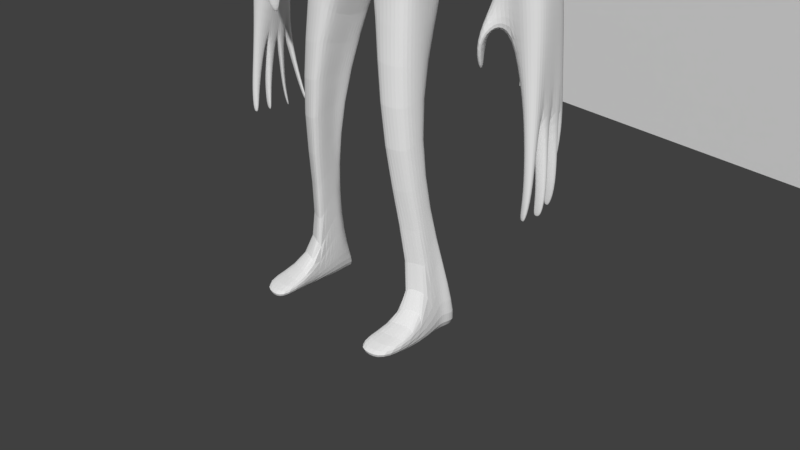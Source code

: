 # Source: vrmonster.blend  (saved by Blender 2.79.0; exported with 4.5.12 LTS)
import bpy
from mathutils import Matrix  # noqa: F401  (used for matrix-valued properties, if any)

bpy.ops.wm.read_factory_settings(use_empty=True)
scene = bpy.context.scene
scene.name = 'Scene'

# ---- collections
col_collection_1 = bpy.data.collections.new('Collection 1'); scene.collection.children.link(col_collection_1)

# ---- materials (node trees are filled in below, after node groups)
mat_vrterror = bpy.data.materials.new('vrterror')
mat_vrterror.alpha_threshold = 0.0
mat_vrterror.use_transparent_shadow = False
mat_vrterror.roughness = 0.5
mat_vrterror.specular_intensity = 0.0
mat_material = bpy.data.materials.new('Material')
mat_material.alpha_threshold = 0.0
mat_material.use_transparent_shadow = False
mat_material.roughness = 0.5
mat_material.specular_intensity = 0.0
mat_material.line_color = (0.0, 0.0, 0.0, 1.0)

# ---- material node trees

# ---- world
world_world = bpy.data.worlds.new('World'); scene.world = world_world
world_world.color = (0.05088, 0.05088, 0.05088)
world_world.use_sun_shadow = False
world_world.sun_shadow_jitter_overblur = 0.0
world_world.cycles.sampling_method = 'MANUAL'

# ---- cameras
cam_camera = bpy.data.cameras.new('Camera')
cam_camera.clip_end = 100.0
cam_camera.lens = 35.0
cam_camera.sensor_width = 32.0
cam_camera.sensor_height = 18.0
cam_camera.ortho_scale = 7.314
cam_camera.dof.focus_distance = 0.0
cam_camera.dof.aperture_fstop = 128.0

# ---- meshes
me_cube_001 = bpy.data.meshes.new('Cube.001')
me_cube_001.from_pydata([(-1.0, 0.07094, -1.0), (-1.0, 0.07094, -0.6617), (-1.0, 1.0, -1.0), (-1.0, 1.0, -0.6617), (1.0, 0.07094, -1.0), (1.0, 1.507, -0.6617), (1.0, 1.0, -1.0), (0.5612, 1.507, -0.6617), (-0.4694, 1.0, -1.0), (-0.4694, 1.0, -0.6617), (-0.4694, 0.07094, -1.0), (-0.4694, 0.07094, -0.6617), (0.1224, 1.0, -0.6617), (0.1224, 0.07094, -1.0), (0.1224, 1.0, -1.0), (0.1224, 0.07094, -0.6617), (0.5612, 1.0, -0.6617), (0.5612, 0.07094, -1.0), (0.5612, 1.0, -1.0), (0.5612, 0.07094, -0.6617), (-1.479, 1.0, -2.056), (-1.479, 0.07094, -2.056), (-0.948, 1.0, -2.056), (-0.948, 0.07094, -2.056), (-1.067, 1.0, -2.733), (-1.067, 0.07094, -2.733), (-0.5363, 1.0, -2.733), (-0.5363, 0.07094, -2.733), (-1.115, 1.0, -3.231), (-1.115, 0.07094, -3.231), (-0.5847, 1.0, -3.231), (-0.5847, 0.07094, -3.231), (0.4753, 1.0, -1.83), (-0.1165, 1.0, -1.83), (-0.1165, 0.07094, -1.83), (0.4753, 0.07094, -1.83), (0.1104, 1.0, -2.355), (-0.4815, 1.0, -2.355), (-0.4815, 0.07094, -2.355), (0.1104, 0.07094, -2.355), (0.0139, 1.0, -2.783), (-0.5779, 1.0, -2.783), (-0.5779, 0.07094, -2.783), (0.0139, 0.07094, -2.783), (0.9903, 1.0, -1.91), (0.5515, 1.0, -1.91), (0.5515, 0.07094, -1.91), (0.9903, 0.07094, -1.91), (0.9903, 1.0, -2.185), (0.5515, 1.0, -2.185), (0.5515, 0.07094, -2.185), (0.9903, 0.07094, -2.185), (0.7338, 1.0, -2.568), (0.295, 1.0, -2.568), (0.295, 0.07094, -2.568), (0.7338, 0.07094, -2.568), (1.0, 0.07094, -1.0), (1.0, 1.0, -1.0), (0.5612, 0.07094, -1.0), (0.5612, 1.0, -1.0), (0.5612, 1.0, -0.6617), (1.0, 1.0, -0.6617), (1.0, 1.0, -1.0), (1.0, 0.07094, -1.0), (1.0, 0.07094, -0.6617), (0.5612, 0.07094, -1.0), (0.5612, 1.0, -1.0), (0.5612, 0.07094, -0.6617), (1.0, 0.07094, -1.0), (1.0, 1.0, -1.0), (0.5612, 0.07094, -1.0), (0.5612, 1.0, -1.0), (1.0, 1.507, -1.0), (0.5612, 1.507, -1.0), (0.6447, 1.0, -1.767), (0.2059, 1.0, -1.767), (0.6447, 1.507, -1.767), (0.2059, 1.507, -1.767), (0.4329, 1.0, -2.139), (-0.00588, 1.0, -2.139), (0.4329, 1.507, -2.139), (-0.00588, 1.507, -2.139), (0.4329, 1.0, -2.653), (-0.00588, 1.0, -2.653), (0.4329, 1.507, -2.653), (-0.00588, 1.507, -2.653), (0.4329, 1.0, -3.132), (-0.00588, 1.0, -3.132), (0.4329, 1.507, -3.132), (-0.00588, 1.507, -3.132), (0.1224, 1.533, -1.0), (-0.4694, 1.533, -1.0), (-0.4694, 1.533, -0.6617), (0.1224, 1.533, -0.6617), (0.1224, 1.0, -1.785), (-0.4694, 1.0, -1.785), (0.1224, 1.533, -1.785), (-0.4694, 1.533, -1.785), (-0.2361, 1.0, -2.167), (-0.8279, 1.0, -2.167), (-0.2361, 1.533, -2.167), (-0.8279, 1.533, -2.167), (-0.03113, 1.0, -2.474), (-0.623, 1.0, -2.474), (-0.03113, 1.533, -2.474), (-0.623, 1.533, -2.474), (-0.03113, 1.0, -3.517), (-0.623, 1.0, -3.517), (-0.03113, 1.533, -3.517), (-0.623, 1.533, -3.517), (-0.1458, -0.6821, -0.6617), (-0.7376, -0.6821, -0.6617), (-0.7376, -0.6821, -1.0), (-0.1458, -0.6821, -1.0), (-0.425, -0.03233, -1.637), (0.004498, -0.03233, -1.637), (-0.6197, -0.5788, -1.637), (-0.1902, -0.5788, -1.637), (-0.425, 0.1637, -2.03), (0.004498, 0.1637, -2.03), (-0.6197, -0.3828, -2.03), (-0.1902, -0.3828, -2.03), (-0.7716, 0.1637, -2.422), (-0.3421, 0.1637, -2.422), (-0.9662, -0.3828, -2.422), (-0.5367, -0.3828, -2.422)], [], [(0, 1, 3, 2), (56, 58, 70, 68), (17, 4, 63, 65), (10, 11, 1, 0), (6, 4, 56, 57), (9, 3, 1, 11), (12, 9, 11, 15), (0, 2, 20, 21), (11, 10, 112, 111), (2, 3, 9, 8), (17, 19, 15, 13), (16, 12, 15, 19), (8, 14, 32, 33), (9, 12, 93, 92), (6, 18, 66, 62), (57, 56, 68, 69), (14, 18, 44, 45), (14, 12, 16, 18), (23, 21, 25, 27), (10, 0, 21, 23), (8, 10, 23, 22), (2, 8, 22, 20), (25, 24, 28, 29), (21, 20, 24, 25), (22, 23, 27, 26), (20, 22, 26, 24), (28, 30, 31, 29), (26, 27, 31, 30), (24, 26, 30, 28), (27, 25, 29, 31), (35, 34, 38, 39), (13, 10, 34, 35), (10, 8, 33, 34), (14, 13, 35, 32), (36, 39, 43, 40), (33, 32, 36, 37), (32, 35, 39, 36), (34, 33, 37, 38), (41, 40, 43, 42), (38, 37, 41, 42), (39, 38, 42, 43), (37, 36, 40, 41), (47, 46, 50, 51), (17, 13, 46, 47), (18, 17, 47, 44), (13, 14, 45, 46), (48, 51, 55, 52), (45, 44, 48, 49), (44, 47, 51, 48), (46, 45, 49, 50), (53, 52, 55, 54), (50, 49, 53, 54), (51, 50, 54, 55), (49, 48, 52, 53), (19, 17, 65, 67), (17, 18, 59, 58), (4, 17, 58, 56), (18, 6, 57, 59), (61, 62, 72, 5), (62, 61, 64, 63), (61, 60, 67, 64), (63, 64, 67, 65), (71, 69, 68, 70), (4, 6, 62, 63), (18, 16, 60, 66), (59, 57, 69, 71), (16, 19, 67, 60), (58, 59, 71, 70), (73, 7, 5, 72), (66, 60, 7, 73), (66, 73, 77, 75), (60, 61, 5, 7), (76, 74, 78, 80), (62, 66, 75, 74), (72, 62, 74, 76), (73, 72, 76, 77), (80, 78, 82, 84), (74, 75, 79, 78), (75, 77, 81, 79), (77, 76, 80, 81), (83, 85, 89, 87), (78, 79, 83, 82), (79, 81, 85, 83), (81, 80, 84, 85), (86, 87, 89, 88), (85, 84, 88, 89), (84, 82, 86, 88), (82, 83, 87, 86), (91, 92, 93, 90), (12, 14, 90, 93), (91, 90, 96, 97), (8, 9, 92, 91), (95, 97, 101, 99), (8, 91, 97, 95), (14, 8, 95, 94), (90, 14, 94, 96), (100, 98, 102, 104), (97, 96, 100, 101), (96, 94, 98, 100), (94, 95, 99, 98), (103, 105, 109, 107), (98, 99, 103, 102), (99, 101, 105, 103), (101, 100, 104, 105), (106, 107, 109, 108), (105, 104, 108, 109), (104, 102, 106, 108), (102, 103, 107, 106), (113, 110, 111, 112), (112, 10, 114, 116), (15, 11, 111, 110), (13, 15, 110, 113), (115, 117, 121, 119), (113, 112, 116, 117), (10, 13, 115, 114), (13, 113, 117, 115), (120, 118, 122, 124), (117, 116, 120, 121), (116, 114, 118, 120), (114, 115, 119, 118), (122, 123, 125, 124), (118, 119, 123, 122), (119, 121, 125, 123), (121, 120, 124, 125)])
me_cube_001.use_remesh_preserve_volume = False
me_cube_001.use_remesh_preserve_attributes = False
me_cube_001.use_mirror_vertex_groups = False
me_cube_001.update()
me_vrterror = bpy.data.meshes.new('vrterror')
me_vrterror.from_pydata([(-0.375, -0.5, 0.0), (0.375, -0.5, 0.0), (-0.375, 0.5, 0.0), (0.375, 0.5, 0.0)], [], [(0, 1, 3, 2)])
_uv = me_vrterror.uv_layers.new(name='UVMap')
_uv.uv.foreach_set('vector', [0.0, 0.0, 1.0, 0.0, 1.0, 1.0, 0.0, 1.0])
me_vrterror.materials.append(mat_vrterror)
me_vrterror.use_remesh_preserve_volume = False
me_vrterror.use_remesh_preserve_attributes = False
me_vrterror.use_mirror_vertex_groups = False
me_vrterror.update()
me_cube = bpy.data.meshes.new('Cube')
me_cube.from_pydata([(-0.8081, -0.1093, 3.612), (-0.7773, 0.6263, 3.613), (-1.232, -0.09432, 7.189), (-1.218, 0.3924, 7.423), (-0.7436, -0.1339, 4.986), (-0.6155, 0.5328, 4.998), (0.01502, 0.6597, 3.859), (0.01668, -0.1437, 3.729), (0.1426, 0.3974, 7.181), (0.04765, -0.2707, 7.194), (-0.9257, 0.302, 6.98), (0.1437, 0.2467, 7.919), (-0.316, 0.2071, 7.863), (0.1227, -0.2154, 7.844), (-0.3215, -0.1778, 7.807), (-1.036, 0.09622, 7.271), (0.1352, 0.2202, 8.17), (-0.2446, 0.2109, 8.205), (0.1275, -0.2755, 7.816), (-0.2368, -0.2313, 7.942), (0.1375, 0.5934, 8.931), (-0.2578, 0.5619, 8.903), (-0.3482, -0.2395, 8.104), (0.1364, 0.3326, 9.093), (-0.2402, 0.3656, 9.088), (0.1285, -0.2692, 9.143), (-0.2311, -0.2581, 9.115), (0.1301, -0.3974, 7.477), (-0.2242, -0.4342, 7.575), (0.0495, 0.3509, 6.457), (0.1276, -0.6636, 8.814), (-0.2311, -0.6456, 8.81), (-0.2309, -0.5078, 9.044), (0.1282, -0.5066, 9.05), (-0.3532, 0.2564, 8.325), (-0.364, -0.2643, 8.808), (-0.3734, 0.4802, 8.868), (-0.3357, -0.2505, 8.995), (-0.3378, 0.3823, 9.025), (-0.3227, -0.4703, 8.977), (-0.3285, -0.5303, 8.796), (-0.3085, -0.4301, 7.819), (-0.6044, -0.1815, 5.536), (-0.6207, 0.3995, 5.487), (0.05427, -0.3563, 6.481), (-0.3345, 0.6673, 3.689), (-0.3371, -0.1902, 3.707), (-0.3099, 0.3962, 7.135), (-0.3159, -0.2029, 7.111), (-0.09379, 0.2399, 7.919), (-0.1022, -0.2121, 7.862), (-0.08228, 0.2182, 8.182), (-0.08137, -0.2655, 7.848), (-0.08429, 0.5933, 8.924), (-0.08475, 0.3028, 9.098), (-0.0799, -0.2608, 9.149), (-0.08057, -0.3962, 7.438), (-0.298, 0.3372, 6.511), (-0.08204, -0.6697, 8.813), (-0.08071, -0.512, 9.066), (-0.3145, -0.4237, 6.456), (0.1712, 0.5605, 8.628), (-0.2827, 0.4986, 8.621), (0.1288, -0.6372, 8.343), (-0.2241, -0.62, 8.352), (-0.4313, -0.2761, 8.538), (-0.3864, 0.4224, 8.632), (-0.3422, -0.5432, 8.426), (-0.07905, -0.6349, 8.336), (-0.1082, 0.5704, 8.63), (0.1619, 0.6303, 8.763), (0.09366, -0.507, 8.587), (-0.06811, -0.661, 8.569), (-0.0992, 0.6251, 8.762), (-0.2828, 0.5789, 8.749), (-0.09402, -0.4838, 8.577), (-0.3677, -0.2751, 8.667), (-0.3884, 0.4817, 8.741), (-0.3165, -0.5506, 8.614), (-0.2775, 0.4217, 8.521), (-0.2288, -0.5473, 8.146), (-0.4787, -0.2763, 8.434), (-0.3825, 0.3688, 8.548), (-0.3443, -0.5188, 8.27), (0.1647, 0.4675, 8.516), (0.1285, -0.5565, 8.191), (-0.08021, -0.5599, 8.187), (-0.1032, 0.4865, 8.522), (-0.2711, 0.3593, 8.423), (-0.2587, -0.502, 7.878), (-0.426, -0.2648, 8.324), (-0.3785, 0.3266, 8.465), (-0.3338, -0.4838, 8.093), (0.1551, 0.3717, 8.408), (-0.0957, 0.3747, 8.412), (-0.2584, 0.2924, 8.322), (-0.2287, -0.5253, 7.56), (-0.388, -0.2572, 8.204), (-0.3713, 0.2912, 8.382), (-0.3189, -0.4774, 7.897), (0.1422, 0.27, 8.299), (0.1331, -0.5309, 7.388), (-0.08116, -0.5485, 7.375), (-0.0878, 0.2644, 8.3), (0.1233, -0.4145, 7.794), (0.1285, -0.4165, 8.07), (-0.09142, -0.4127, 7.798), (-0.08457, -0.405, 8.093), (-0.2115, -0.4518, 8.055), (-0.2201, -0.4288, 7.814), (0.1275, -0.5241, 7.533), (-0.08262, -0.5522, 7.531), (-0.2006, -0.4769, 7.543), (-1.479, 0.08618, 5.389), (-1.669, 0.01338, 5.535), (-1.382, 0.43, 5.348), (-1.634, 0.4543, 5.541), (-1.976, 0.1094, 3.828), (-2.29, 0.1165, 3.901), (-1.956, 0.5364, 3.851), (-2.251, 0.5535, 3.901), (-2.231, 0.1007, 2.569), (-2.418, 0.1212, 2.599), (-2.206, 0.5719, 2.607), (-2.386, 0.5883, 2.606), (-2.056, 0.1009, 3.2), (-2.074, 0.553, 3.183), (-2.34, 0.5709, 3.2), (-2.377, 0.1232, 3.205), (-2.009, 0.5482, 3.559), (-2.304, 0.5659, 3.586), (-2.344, 0.1189, 3.587), (-2.014, 0.06981, 3.545), (-1.166, -0.1474, 7.062), (-1.145, 0.4017, 7.235), (0.0481, 0.3952, 6.831), (0.0434, -0.3398, 6.852), (-0.335, 0.3892, 6.865), (-0.3392, -0.395, 6.822), (-1.557, -0.005326, 5.459), (-1.499, 0.4769, 5.446), (-2.159, 0.05181, 3.854), (-2.114, 0.5829, 3.855), (-2.32, 0.05864, 2.593), (-2.289, 0.6107, 2.618), (-2.242, 0.05885, 3.194), (-2.207, 0.5952, 3.193), (-2.162, 0.5916, 3.568), (-2.204, 0.05019, 3.567), (-0.8637, 0.05733, 3.613), (-1.418, 0.07334, 7.205), (-0.8293, -0.03186, 5.0), (0.03512, -0.01899, 3.582), (-0.3965, -0.07132, 7.829), (-0.2772, -0.08547, 8.091), (-0.2305, -0.06864, 9.128), (0.1284, -0.08791, 9.159), (-0.3728, -0.0809, 8.23), (-0.3796, -0.02567, 8.824), (-0.3369, -0.03462, 9.009), (-0.7386, -0.07186, 5.468), (-0.9703, 0.2137, 7.158), (-0.07972, -0.0859, 9.158), (-0.2898, -0.00764, 3.58), (-0.4202, -0.05842, 8.586), (-0.4018, -0.04403, 8.694), (-0.4384, -0.06712, 8.502), (-0.4402, -0.07389, 8.414), (-0.4218, -0.07838, 8.316), (-1.767, 0.1352, 5.557), (-1.424, 0.2155, 5.357), (-2.334, 0.2325, 3.918), (-1.879, 0.2442, 3.831), (-2.413, 0.2459, 2.509), (-2.213, 0.2318, 2.467), (-2.4, 0.2431, 3.201), (-1.971, 0.2428, 3.187), (-1.883, 0.2595, 3.54), (-2.376, 0.2365, 3.591), (-2.313, 0.2357, 2.336), (-0.86, 0.2732, 3.613), (-1.447, 0.2087, 7.259), (-0.7604, 0.2777, 4.971), (0.03582, 0.2036, 3.653), (-0.4149, 0.039, 7.84), (-0.2864, 0.02748, 8.137), (-0.2304, 0.08447, 9.137), (-0.3654, 0.0454, 8.282), (-0.3953, 0.2182, 8.848), (-0.3394, 0.1538, 9.025), (-0.7087, 0.1627, 5.481), (-0.9506, 0.2803, 7.052), (-0.2899, 0.2396, 3.476), (-0.4225, 0.1514, 8.61), (-0.4171, 0.2138, 8.72), (-0.4229, 0.115, 8.528), (-0.42, 0.08582, 8.445), (-0.409, 0.062, 8.359), (-1.784, 0.2647, 5.561), (-1.395, 0.2953, 5.339), (-2.332, 0.3713, 3.918), (-1.895, 0.3523, 3.853), (-2.402, 0.4021, 2.501), (-2.204, 0.3677, 2.469), (-2.022, 0.3606, 3.164), (-1.951, 0.3581, 3.553), (-2.294, 0.3913, 2.339), (0.1283, 0.04462, 9.163), (-0.07971, 0.03765, 9.161), (-2.392, 0.3874, 3.198), (-2.368, 0.3811, 3.591), (-0.8443, 0.4756, 3.613), (-1.407, 0.3132, 7.323), (-0.6495, 0.4504, 4.993), (0.03232, 0.5203, 3.74), (-0.3935, 0.1339, 7.849), (-0.2826, 0.1259, 8.167), (-0.2331, 0.2194, 9.14), (-0.3702, 0.1675, 8.311), (-0.4031, 0.375, 8.859), (-0.344, 0.2915, 9.034), (-0.6835, 0.323, 5.499), (-0.9252, 0.2735, 6.987), (-0.2939, 0.4927, 3.491), (-0.42, 0.3192, 8.629), (-0.4202, 0.3798, 8.736), (-0.4174, 0.2688, 8.547), (-0.4146, 0.2314, 8.466), (-0.4061, 0.1969, 8.383), (-1.749, 0.3741, 5.559), (-1.37, 0.3616, 5.325), (-2.313, 0.4872, 3.918), (-1.908, 0.4469, 3.855), (-2.409, 0.5301, 2.51), (-2.217, 0.4892, 2.509), (-2.039, 0.4623, 3.172), (-1.968, 0.4567, 3.555), (-2.328, 0.5256, 2.372), (0.1297, 0.1634, 9.156), (-0.08062, 0.1482, 9.158), (-2.385, 0.5072, 3.194), (-2.355, 0.5016, 3.59), (-1.831, 0.02538, 3.461), (-1.932, -0.01068, 3.24), (-1.884, 0.07943, 3.699), (-1.839, 0.1662, 3.693), (-1.815, 0.1442, 3.289), (-1.754, 0.1251, 3.464), (-1.75, -0.1221, 3.128), (-1.831, -0.1356, 3.093), (-1.751, 0.09944, 3.088), (-1.671, 0.09625, 3.119), (-1.742, -0.01968, 2.789), (-1.796, 0.01194, 2.789), (-1.755, 0.07245, 2.789), (-1.702, 0.04084, 2.789), (-2.373, 0.04831, 2.094), (-2.449, 0.0807, 2.098), (-2.317, 0.07966, 2.084), (-2.44, 0.1572, 2.085), (-2.306, 0.1571, 2.067), (-2.357, 0.1776, 2.059), (-2.414, 0.02374, 1.598), (-2.475, 0.03462, 1.594), (-2.366, 0.04953, 1.603), (-2.472, 0.09113, 1.588), (-2.363, 0.1008, 1.597), (-2.41, 0.1124, 1.589), (-2.389, 0.01464, 1.292), (-2.432, 0.01405, 1.307), (-2.355, 0.02807, 1.318), (-2.431, 0.05216, 1.303), (-2.354, 0.0616, 1.314), (-2.388, 0.05863, 1.288), (-2.361, 0.2507, 2.065), (-2.306, 0.2613, 2.059), (-2.444, 0.2765, 2.101), (-2.438, 0.3502, 2.097), (-2.299, 0.3253, 2.058), (-2.351, 0.3569, 2.06), (-2.421, 0.2446, 1.573), (-2.369, 0.2534, 1.558), (-2.491, 0.265, 1.591), (-2.486, 0.3146, 1.588), (-2.364, 0.2967, 1.556), (-2.414, 0.3203, 1.569), (-2.4, 0.2517, 1.278), (-2.356, 0.2514, 1.285), (-2.457, 0.2598, 1.309), (-2.455, 0.2896, 1.307), (-2.354, 0.2775, 1.283), (-2.397, 0.2858, 1.276), (-2.318, 0.4384, 2.071), (-2.272, 0.4353, 2.083), (-2.404, 0.4715, 2.091), (-2.415, 0.5343, 2.088), (-2.289, 0.4932, 2.091), (-2.35, 0.532, 2.078), (-2.361, 0.4854, 1.577), (-2.333, 0.4839, 1.588), (-2.419, 0.511, 1.567), (-2.426, 0.5532, 1.565), (-2.344, 0.5223, 1.587), (-2.379, 0.551, 1.576), (-2.304, 0.5207, 1.301), (-2.287, 0.5123, 1.331), (-2.347, 0.5315, 1.303), (-2.351, 0.5573, 1.302), (-2.293, 0.5359, 1.329), (-2.311, 0.5508, 1.299), (-2.159, 0.4558, 4.503), (-1.756, 0.5419, 4.359), (-2.187, 0.3541, 4.51), (-1.747, 0.4861, 4.364), (-1.759, 0.4178, 4.36), (-2.179, 0.2409, 4.504), (-2.007, 0.1984, 4.378), (-1.945, 0.5874, 4.375), (-2.075, 0.5348, 4.461), (-1.804, 0.5827, 4.35), (-1.855, 0.3133, 4.351), (-2.373, 0.6422, 2.168), (-2.115, 0.165, 4.462), (-2.303, 0.6585, 2.175), (-2.381, 0.6111, 2.155), (-2.261, 0.5846, 2.164), (-2.256, 0.6309, 2.173), (-2.274, 0.6796, 1.645), (-2.316, 0.5905, 2.147), (-2.216, 0.7101, 1.653), (-2.269, 0.6996, 1.649), (-2.19, 0.6621, 1.652), (-2.187, 0.6921, 1.653), (-2.223, 0.6647, 1.648), (-2.104, 0.6913, 1.382), (-2.101, 0.7123, 1.384), (-2.15, 0.7097, 1.396), (-2.153, 0.697, 1.394), (-2.087, 0.6851, 1.399), (-2.085, 0.7037, 1.4), (0.09358, -0.2287, 7.55), (-0.6136, -0.1241, 7.263), (0.1308, 0.3306, 7.55), (-0.6476, 0.2686, 7.379), (-0.1743, 0.3269, 7.504), (-0.1954, -0.2311, 7.501), (-0.7874, -0.04034, 7.334), (-0.8238, 0.08364, 7.39), (-0.7951, 0.1876, 7.414), (0.05709, 0.1915, 6.158), (-0.6177, 0.3033, 5.875), (-0.5363, -0.2164, 5.834), (0.05933, -0.1728, 6.168), (-0.2027, -0.2151, 6.032), (-0.2821, 0.215, 6.097), (-0.589, -0.03737, 5.86), (-0.6394, 0.08853, 5.832), (-0.6445, 0.2183, 5.864), (-0.7435, -0.204, 4.566), (-0.6296, 0.5911, 4.517), (0.00476, -0.1937, 4.269), (0.005021, 0.4889, 4.15), (-0.3132, -0.0772, 4.345), (-0.2335, 0.4489, 4.3), (-0.7682, 0.001464, 4.546), (-0.7055, 0.293, 4.513), (-0.6849, 0.4825, 4.513), (-0.5847, 0.6745, 3.621), (-0.6038, -0.1799, 3.619), (-0.7009, 0.3773, 7.329), (-0.6782, -0.2445, 7.11), (-0.5787, 0.4264, 5.043), (-0.6166, -0.04233, 4.983), (-0.2042, 0.2321, 7.89), (-0.2088, -0.2087, 7.83), (-0.1551, 0.2193, 8.182), (-0.152, -0.2608, 7.858), (-0.1595, 0.5997, 8.92), (-0.1551, 0.3316, 9.104), (-0.1472, -0.2591, 9.147), (-0.1552, -0.4176, 7.457), (-0.54, 0.2621, 6.899), (-0.1504, -0.6678, 8.814), (-0.1487, -0.5134, 9.066), (-0.4793, 0.3066, 5.513), (-0.429, -0.1381, 5.569), (-0.6051, -0.3768, 6.525), (-0.1452, -0.6319, 8.338), (-0.193, 0.5508, 8.624), (-0.07304, -0.5933, 8.568), (-0.186, 0.626, 8.757), (-0.1866, 0.4598, 8.516), (-0.1478, -0.5585, 8.182), (-0.1773, 0.371, 8.409), (-0.163, 0.274, 8.301), (-0.1536, -0.545, 7.398), (-0.1539, -0.4326, 8.082), (-0.1619, -0.4083, 7.802), (-0.1345, -0.5144, 7.52), (-0.7193, 0.3794, 7.257), (-0.6907, -0.286, 7.004), (-0.1468, -0.08116, 9.157), (-0.1467, 0.05096, 9.161), (-0.1483, 0.1705, 9.16), (-0.4093, -0.2207, 7.373), (-0.4008, 0.3069, 7.403), (-0.3673, -0.2329, 5.819), (-0.4719, 0.2326, 5.931), (-0.5716, -0.1849, 4.597), (-0.4619, 0.4872, 4.534), (-0.6046, -0.05433, 1.875), (-0.7083, -0.09867, 1.84), (-0.7562, -0.4478, 1.793), (-0.921, -0.3697, 1.793), (-0.8224, -0.08249, 1.82), (-0.5467, -0.02215, 1.889), (-0.5302, 0.01866, 1.907), (-0.9571, -0.1255, 1.815), (-0.6053, -0.4353, 1.785), (-0.6085, -0.2126, 1.848), (-0.9187, -0.2324, -0.7291), (-0.9186, -0.07635, 1.792), (-0.6137, -0.1084, 1.866), (-1.07, 0.4706, -0.7268), (-0.9087, 0.4725, -0.6964), (-1.017, 0.2428, 0.01119), (-1.091, 0.2654, 0.0595), (-1.036, 0.1525, -0.3957), (-1.118, 0.1824, -0.4395), (-1.136, 0.2825, 0.03708), (-0.8423, 0.2171, 0.0449), (-0.9016, 0.2671, 0.03501), (-1.072, 0.1554, 0.08724), (-0.8776, 0.01853, -0.4517), (-0.7854, 0.1292, 0.09669), (-0.9533, -0.9348, -0.7347), (-1.102, 0.2341, 0.06668), (-0.7779, 0.1737, 0.09763), (-1.342, -0.8312, -0.5252), (-0.9467, -0.9341, -0.5372), (-1.231, -0.2026, -0.7549), (-1.241, 0.4067, -0.7324), (-0.8254, 0.4227, -0.6209), (-0.8604, 0.4812, -0.6907), (-1.188, 0.1834, -0.7473), (-0.7893, -0.2362, -0.6467), (-0.8169, 0.1559, -0.6638), (-0.9094, 0.151, -0.7304), (-1.229, 0.264, -0.7418), (-0.8229, 0.3097, -0.6342), (-0.9094, 0.289, -0.7262), (-0.9101, 0.4028, -0.7279), (-0.6277, -0.869, -0.5327), (-0.7677, -0.8862, -0.7005), (-1.144, -0.8523, -0.7023)], [], [(180, 211, 414, 421), (345, 340, 13, 50), (400, 370, 2, 133), (134, 10, 115, 140), (409, 367, 1, 359), (384, 371, 5, 43), (366, 213, 5, 359), (408, 372, 4, 358), (153, 14, 19, 154), (399, 381, 10, 134), (346, 341, 14, 153), (405, 343, 12, 373), (373, 12, 17, 375), (50, 13, 18, 52), (377, 21, 24, 378), (19, 28, 41, 22), (52, 18, 27, 56), (31, 32, 39, 40), (390, 74, 21, 377), (401, 155, 26, 379), (379, 26, 32, 383), (72, 71, 30, 58), (58, 30, 33, 59), (24, 21, 36, 38), (357, 222, 10, 350), (75, 31, 40, 78), (158, 35, 37, 159), (165, 76, 35, 158), (37, 35, 40, 39), (97, 22, 41, 99), (217, 24, 38, 220), (154, 19, 22, 157), (32, 26, 37, 39), (95, 17, 34, 98), (407, 384, 43, 350), (213, 221, 43, 5), (372, 385, 42, 4), (406, 386, 15, 351), (352, 44, 60, 353), (382, 58, 59, 383), (389, 72, 58, 382), (25, 55, 59, 33), (156, 162, 55, 25), (70, 73, 53, 20), (376, 52, 56, 380), (20, 53, 54, 23), (374, 50, 52, 376), (11, 49, 51, 16), (342, 344, 49, 11), (135, 29, 57, 137), (361, 6, 45, 363), (136, 9, 48, 138), (404, 345, 50, 374), (152, 7, 46, 163), (84, 87, 69, 61), (392, 86, 68, 387), (74, 62, 66, 77), (76, 65, 67, 78), (166, 81, 65, 164), (80, 64, 67, 83), (86, 85, 63, 68), (391, 79, 62, 388), (35, 76, 78, 40), (21, 74, 77, 36), (61, 69, 73, 70), (387, 68, 72, 389), (164, 65, 76, 165), (64, 75, 78, 67), (68, 63, 71, 72), (388, 62, 74, 390), (393, 88, 79, 391), (85, 86, 107, 105), (89, 80, 83, 92), (167, 90, 81, 166), (93, 94, 87, 84), (62, 79, 82, 66), (65, 81, 83, 67), (100, 103, 94, 93), (395, 102, 111, 398), (168, 97, 90, 167), (96, 89, 92, 99), (80, 89, 109, 108), (394, 95, 88, 393), (79, 88, 91, 82), (81, 90, 92, 83), (375, 17, 95, 394), (56, 27, 101, 102), (28, 96, 99, 41), (157, 22, 97, 168), (380, 56, 102, 395), (16, 51, 103, 100), (88, 95, 98, 91), (90, 97, 99, 92), (106, 104, 105, 107), (397, 106, 107, 396), (398, 111, 106, 397), (111, 110, 104, 106), (89, 96, 112, 109), (392, 80, 108, 396), (102, 101, 110, 111), (316, 322, 118, 141), (212, 3, 116, 229), (133, 2, 114, 139), (161, 15, 113, 170), (176, 125, 121, 174), (314, 320, 117, 172), (317, 319, 119, 142), (310, 318, 120, 231), (146, 126, 123, 144), (240, 127, 124, 233), (145, 128, 122, 143), (148, 131, 128, 145), (241, 130, 127, 240), (147, 129, 126, 146), (125, 176, 246, 243), (177, 172, 245, 247), (142, 119, 129, 147), (231, 120, 130, 241), (141, 118, 131, 148), (117, 141, 148, 132), (120, 142, 147, 130), (130, 147, 146, 127), (132, 148, 145, 125), (125, 145, 143, 121), (127, 146, 144, 124), (318, 317, 142, 120), (15, 133, 139, 113), (320, 316, 141, 117), (44, 136, 138, 60), (8, 135, 137, 47), (369, 399, 134, 3), (3, 134, 140, 116), (386, 400, 133, 15), (122, 173, 259, 257), (118, 171, 178, 131), (201, 172, 177, 205), (205, 177, 176, 204), (131, 178, 175, 128), (128, 175, 173, 122), (173, 179, 261, 259), (322, 315, 171, 118), (313, 314, 172, 201), (204, 176, 174, 203), (191, 161, 170, 199), (2, 150, 169, 114), (187, 157, 168, 197), (197, 168, 167, 196), (196, 167, 166, 195), (193, 164, 165, 194), (195, 166, 164, 193), (183, 152, 163, 192), (207, 208, 162, 156), (4, 42, 160, 151), (185, 154, 157, 187), (26, 155, 159, 37), (194, 165, 158, 188), (188, 158, 159, 189), (351, 15, 161, 355), (402, 186, 155, 401), (347, 346, 153, 184), (184, 153, 154, 185), (358, 4, 151, 364), (46, 368, 412, 418), (211, 1, 411, 414), (215, 184, 185, 216), (348, 347, 184, 215), (403, 217, 186, 402), (219, 188, 189, 220), (225, 194, 188, 219), (216, 185, 187, 218), (238, 239, 208, 207), (214, 183, 192, 223), (226, 195, 193, 224), (224, 193, 194, 225), (227, 196, 195, 226), (228, 197, 196, 227), (218, 187, 197, 228), (222, 191, 199, 230), (235, 204, 203, 234), (311, 313, 201, 232), (236, 205, 204, 235), (232, 201, 205, 236), (179, 173, 276, 274), (171, 200, 210, 178), (178, 210, 209, 175), (175, 209, 202, 173), (173, 202, 277, 276), (315, 312, 200, 171), (150, 181, 198, 169), (151, 160, 190, 182), (155, 186, 189, 159), (355, 161, 191, 356), (364, 151, 182, 365), (119, 232, 236, 129), (129, 236, 235, 126), (319, 311, 232, 119), (126, 235, 234, 123), (10, 222, 230, 115), (34, 218, 228, 98), (98, 228, 227, 91), (91, 227, 226, 82), (66, 224, 225, 77), (82, 226, 224, 66), (6, 214, 223, 45), (23, 54, 239, 238), (17, 216, 218, 34), (77, 225, 219, 36), (36, 219, 220, 38), (378, 24, 217, 403), (343, 348, 215, 12), (12, 215, 216, 17), (367, 45, 416, 410), (233, 237, 297, 295), (200, 231, 241, 210), (210, 241, 240, 209), (209, 240, 233, 202), (234, 203, 293, 296), (312, 310, 231, 200), (181, 212, 229, 198), (182, 190, 221, 213), (186, 217, 220, 189), (356, 191, 222, 357), (365, 182, 213, 366), (245, 244, 242, 247), (176, 177, 247, 246), (172, 117, 244, 245), (132, 125, 243, 242), (117, 132, 242, 244), (247, 251, 250, 246), (246, 250, 249, 243), (242, 248, 251, 247), (249, 250, 254, 253), (255, 252, 253, 254), (251, 248, 252, 255), (248, 249, 253, 252), (250, 251, 255, 254), (243, 249, 248, 242), (256, 257, 263, 262), (257, 259, 265, 263), (143, 122, 257, 256), (179, 174, 260, 261), (174, 121, 258, 260), (121, 143, 256, 258), (264, 262, 268, 270), (266, 264, 270, 272), (261, 260, 266, 267), (260, 258, 264, 266), (258, 256, 262, 264), (259, 261, 267, 265), (270, 268, 273, 272), (268, 269, 271, 273), (265, 267, 273, 271), (263, 265, 271, 269), (262, 263, 269, 268), (267, 266, 272, 273), (277, 279, 285, 283), (274, 276, 282, 280), (174, 179, 274, 275), (203, 174, 275, 278), (202, 206, 279, 277), (206, 203, 278, 279), (285, 284, 290, 291), (281, 280, 286, 287), (276, 277, 283, 282), (275, 274, 280, 281), (279, 278, 284, 285), (278, 275, 281, 284), (287, 286, 291, 290), (286, 288, 289, 291), (284, 281, 287, 290), (280, 282, 288, 286), (283, 285, 291, 289), (282, 283, 289, 288), (296, 293, 299, 302), (297, 296, 302, 303), (237, 234, 296, 297), (206, 202, 294, 292), (203, 206, 292, 293), (202, 233, 295, 294), (300, 301, 307, 306), (301, 303, 309, 307), (292, 294, 300, 298), (295, 297, 303, 301), (294, 295, 301, 300), (293, 292, 298, 299), (305, 304, 309, 308), (304, 306, 307, 309), (299, 298, 304, 305), (303, 302, 308, 309), (302, 299, 305, 308), (298, 300, 306, 304), (139, 114, 322, 316), (170, 113, 320, 314), (140, 115, 319, 317), (229, 116, 318, 310), (116, 140, 317, 318), (124, 144, 323, 321), (113, 139, 316, 320), (199, 170, 314, 313), (169, 198, 312, 315), (115, 230, 311, 319), (230, 199, 313, 311), (114, 169, 315, 322), (234, 237, 328, 325), (123, 234, 325, 326), (326, 325, 331, 332), (328, 324, 327, 333), (198, 229, 310, 312), (237, 233, 324, 328), (144, 123, 326, 323), (233, 124, 321, 324), (329, 332, 339, 335), (331, 333, 334, 338), (321, 323, 329, 330), (325, 328, 333, 331), (323, 326, 332, 329), (324, 321, 330, 327), (334, 337, 336, 335), (338, 334, 335, 339), (327, 330, 336, 337), (333, 327, 337, 334), (332, 331, 338, 339), (330, 329, 335, 336), (3, 212, 348, 343), (212, 181, 347, 348), (181, 150, 346, 347), (370, 48, 345, 404), (8, 47, 344, 342), (369, 3, 343, 405), (150, 2, 341, 346), (48, 9, 340, 345), (190, 356, 357, 221), (160, 355, 356, 190), (42, 351, 355, 160), (29, 349, 354, 57), (385, 406, 351, 42), (381, 407, 350, 10), (221, 357, 350, 43), (180, 365, 366, 211), (149, 364, 365, 180), (0, 358, 364, 149), (7, 360, 362, 46), (368, 408, 358, 0), (211, 366, 359, 1), (371, 409, 359, 5), (46, 362, 408, 368), (57, 354, 407, 381), (47, 369, 405, 344), (2, 370, 404, 341), (192, 163, 419, 422), (54, 378, 403, 239), (239, 403, 402, 208), (223, 192, 422, 415), (368, 0, 413, 412), (208, 402, 401, 162), (60, 138, 400, 386), (47, 137, 399, 369), (86, 392, 396, 107), (112, 398, 397, 109), (109, 397, 396, 108), (28, 380, 395, 96), (51, 375, 394, 103), (103, 394, 393, 94), (96, 395, 398, 112), (94, 393, 391, 87), (69, 388, 390, 73), (64, 387, 389, 75), (87, 391, 388, 69), (80, 392, 387, 64), (341, 404, 374, 14), (14, 374, 376, 19), (19, 376, 380, 28), (75, 389, 382, 31), (31, 382, 383, 32), (353, 60, 386, 406), (55, 379, 383, 59), (162, 401, 379, 55), (73, 390, 377, 53), (53, 377, 378, 54), (49, 373, 375, 51), (344, 405, 373, 49), (137, 57, 381, 399), (363, 362, 360, 361), (363, 45, 367, 409), (138, 48, 370, 400), (45, 223, 415, 416), (363, 409, 408, 362), (409, 371, 372, 408), (385, 372, 371, 384), (406, 385, 384, 407), (406, 407, 354, 353), (354, 349, 352, 353), (418, 412, 427, 433), (417, 421, 436, 432), (411, 410, 425, 426), (421, 414, 429, 436), (416, 415, 430, 431), (410, 416, 431, 425), (414, 411, 426, 429), (419, 418, 433, 434), (149, 180, 421, 417), (0, 149, 417, 413), (1, 367, 410, 411), (163, 46, 418, 419), (433, 427, 439, 452), (432, 436, 448, 444), (426, 425, 424, 423), (436, 429, 441, 448), (431, 430, 442, 443), (425, 431, 443, 424), (429, 426, 423, 441), (434, 433, 445, 446), (413, 417, 432, 428), (415, 422, 437, 430), (412, 413, 428, 427), (422, 419, 434, 437), (447, 420, 440, 444), (450, 447, 444, 448), (451, 450, 448, 441), (424, 451, 441, 423), (443, 442, 451, 424), (442, 449, 450, 451), (449, 446, 447, 450), (446, 445, 420, 447), (428, 432, 444, 440), (430, 437, 449, 442), (420, 445, 453, 435), (437, 434, 446, 449), (452, 439, 435, 453), (439, 438, 454, 435), (440, 420, 435, 454), (427, 428, 438, 439), (445, 433, 452, 453), (428, 440, 454, 438)])
me_cube.materials.append(mat_material)
me_cube.use_remesh_preserve_volume = False
me_cube.use_remesh_preserve_attributes = False
me_cube.use_mirror_vertex_groups = False
me_cube.update()
me_cube_002 = bpy.data.meshes.new('Cube.002')
me_cube_002.from_pydata([(-1.0, 0.07094, -1.0), (-1.0, 0.07094, -0.6617), (-1.0, 1.0, -1.0), (-1.0, 1.0, -0.6617), (1.0, 0.07094, -1.0), (1.0, 1.507, -0.6617), (1.0, 1.0, -1.0), (0.5612, 1.507, -0.6617), (-0.4694, 1.0, -1.0), (-0.4694, 1.0, -0.6617), (-0.4694, 0.07094, -1.0), (-0.4694, 0.07094, -0.6617), (0.1224, 1.0, -0.6617), (0.1224, 0.07094, -1.0), (0.1224, 1.0, -1.0), (0.1224, 0.07094, -0.6617), (0.5612, 1.0, -0.6617), (0.5612, 0.07094, -1.0), (0.5612, 1.0, -1.0), (0.5612, 0.07094, -0.6617), (-1.479, 1.0, -2.056), (-1.479, 0.07094, -2.056), (-0.948, 1.0, -2.056), (-0.948, 0.07094, -2.056), (-1.067, 1.0, -2.733), (-1.067, 0.07094, -2.733), (-0.5363, 1.0, -2.733), (-0.5363, 0.07094, -2.733), (-1.115, 1.0, -3.231), (-1.115, 0.07094, -3.231), (-0.5847, 1.0, -3.231), (-0.5847, 0.07094, -3.231), (0.4753, 1.0, -1.83), (-0.1165, 1.0, -1.83), (-0.1165, 0.07094, -1.83), (0.4753, 0.07094, -1.83), (0.1104, 1.0, -2.355), (-0.4815, 1.0, -2.355), (-0.4815, 0.07094, -2.355), (0.1104, 0.07094, -2.355), (0.0139, 1.0, -2.783), (-0.5779, 1.0, -2.783), (-0.5779, 0.07094, -2.783), (0.0139, 0.07094, -2.783), (0.9903, 1.0, -1.91), (0.5515, 1.0, -1.91), (0.5515, 0.07094, -1.91), (0.9903, 0.07094, -1.91), (0.9903, 1.0, -2.185), (0.5515, 1.0, -2.185), (0.5515, 0.07094, -2.185), (0.9903, 0.07094, -2.185), (0.7338, 1.0, -2.568), (0.295, 1.0, -2.568), (0.295, 0.07094, -2.568), (0.7338, 0.07094, -2.568), (1.0, 0.07094, -1.0), (1.0, 1.0, -1.0), (0.5612, 0.07094, -1.0), (0.5612, 1.0, -1.0), (0.5612, 1.0, -0.6617), (1.0, 1.0, -0.6617), (1.0, 1.0, -1.0), (1.0, 0.07094, -1.0), (1.0, 0.07094, -0.6617), (0.5612, 0.07094, -1.0), (0.5612, 1.0, -1.0), (0.5612, 0.07094, -0.6617), (1.0, 0.07094, -1.0), (1.0, 1.0, -1.0), (0.5612, 0.07094, -1.0), (0.5612, 1.0, -1.0), (1.0, 1.507, -1.0), (0.5612, 1.507, -1.0), (0.6447, 1.0, -1.767), (0.2059, 1.0, -1.767), (0.6447, 1.507, -1.767), (0.2059, 1.507, -1.767), (0.4329, 1.0, -2.139), (-0.00588, 1.0, -2.139), (0.4329, 1.507, -2.139), (-0.00588, 1.507, -2.139), (0.4329, 1.0, -2.653), (-0.00588, 1.0, -2.653), (0.4329, 1.507, -2.653), (-0.00588, 1.507, -2.653), (0.4329, 1.0, -3.132), (-0.00588, 1.0, -3.132), (0.4329, 1.507, -3.132), (-0.00588, 1.507, -3.132), (0.1224, 1.533, -1.0), (-0.4694, 1.533, -1.0), (-0.4694, 1.533, -0.6617), (0.1224, 1.533, -0.6617), (0.1224, 1.0, -1.785), (-0.4694, 1.0, -1.785), (0.1224, 1.533, -1.785), (-0.4694, 1.533, -1.785), (-0.2361, 1.0, -2.167), (-0.8279, 1.0, -2.167), (-0.2361, 1.533, -2.167), (-0.8279, 1.533, -2.167), (-0.03113, 1.0, -2.474), (-0.623, 1.0, -2.474), (-0.03113, 1.533, -2.474), (-0.623, 1.533, -2.474), (-0.03113, 1.0, -3.517), (-0.623, 1.0, -3.517), (-0.03113, 1.533, -3.517), (-0.623, 1.533, -3.517), (-0.1458, -0.6821, -0.6617), (-0.7376, -0.6821, -0.6617), (-0.7376, -0.6821, -1.0), (-0.1458, -0.6821, -1.0), (-0.425, -0.03233, -1.637), (0.004498, -0.03233, -1.637), (-0.6197, -0.5788, -1.637), (-0.1902, -0.5788, -1.637), (-0.425, 0.1637, -2.03), (0.004498, 0.1637, -2.03), (-0.6197, -0.3828, -2.03), (-0.1902, -0.3828, -2.03), (-0.7716, 0.1637, -2.422), (-0.3421, 0.1637, -2.422), (-0.9662, -0.3828, -2.422), (-0.5367, -0.3828, -2.422)], [], [(0, 1, 3, 2), (56, 58, 70, 68), (17, 4, 63, 65), (10, 11, 1, 0), (6, 4, 56, 57), (9, 3, 1, 11), (12, 9, 11, 15), (0, 2, 20, 21), (11, 10, 112, 111), (2, 3, 9, 8), (17, 19, 15, 13), (16, 12, 15, 19), (8, 14, 32, 33), (9, 12, 93, 92), (6, 18, 66, 62), (57, 56, 68, 69), (14, 18, 44, 45), (14, 12, 16, 18), (23, 21, 25, 27), (10, 0, 21, 23), (8, 10, 23, 22), (2, 8, 22, 20), (25, 24, 28, 29), (21, 20, 24, 25), (22, 23, 27, 26), (20, 22, 26, 24), (28, 30, 31, 29), (26, 27, 31, 30), (24, 26, 30, 28), (27, 25, 29, 31), (35, 34, 38, 39), (13, 10, 34, 35), (10, 8, 33, 34), (14, 13, 35, 32), (36, 39, 43, 40), (33, 32, 36, 37), (32, 35, 39, 36), (34, 33, 37, 38), (41, 40, 43, 42), (38, 37, 41, 42), (39, 38, 42, 43), (37, 36, 40, 41), (47, 46, 50, 51), (17, 13, 46, 47), (18, 17, 47, 44), (13, 14, 45, 46), (48, 51, 55, 52), (45, 44, 48, 49), (44, 47, 51, 48), (46, 45, 49, 50), (53, 52, 55, 54), (50, 49, 53, 54), (51, 50, 54, 55), (49, 48, 52, 53), (19, 17, 65, 67), (17, 18, 59, 58), (4, 17, 58, 56), (18, 6, 57, 59), (61, 62, 72, 5), (62, 61, 64, 63), (61, 60, 67, 64), (63, 64, 67, 65), (71, 69, 68, 70), (4, 6, 62, 63), (18, 16, 60, 66), (59, 57, 69, 71), (16, 19, 67, 60), (58, 59, 71, 70), (73, 7, 5, 72), (66, 60, 7, 73), (66, 73, 77, 75), (60, 61, 5, 7), (76, 74, 78, 80), (62, 66, 75, 74), (72, 62, 74, 76), (73, 72, 76, 77), (80, 78, 82, 84), (74, 75, 79, 78), (75, 77, 81, 79), (77, 76, 80, 81), (83, 85, 89, 87), (78, 79, 83, 82), (79, 81, 85, 83), (81, 80, 84, 85), (86, 87, 89, 88), (85, 84, 88, 89), (84, 82, 86, 88), (82, 83, 87, 86), (91, 92, 93, 90), (12, 14, 90, 93), (91, 90, 96, 97), (8, 9, 92, 91), (95, 97, 101, 99), (8, 91, 97, 95), (14, 8, 95, 94), (90, 14, 94, 96), (100, 98, 102, 104), (97, 96, 100, 101), (96, 94, 98, 100), (94, 95, 99, 98), (103, 105, 109, 107), (98, 99, 103, 102), (99, 101, 105, 103), (101, 100, 104, 105), (106, 107, 109, 108), (105, 104, 108, 109), (104, 102, 106, 108), (102, 103, 107, 106), (113, 110, 111, 112), (112, 10, 114, 116), (15, 11, 111, 110), (13, 15, 110, 113), (115, 117, 121, 119), (113, 112, 116, 117), (10, 13, 115, 114), (13, 113, 117, 115), (120, 118, 122, 124), (117, 116, 120, 121), (116, 114, 118, 120), (114, 115, 119, 118), (122, 123, 125, 124), (118, 119, 123, 122), (119, 121, 125, 123), (121, 120, 124, 125)])
me_cube_002.use_remesh_preserve_volume = False
me_cube_002.use_remesh_preserve_attributes = False
me_cube_002.use_mirror_vertex_groups = False
me_cube_002.update()

# ---- objects
ob_cube_001 = bpy.data.objects.new('Cube.001', me_cube_001)
ob_vrterror = bpy.data.objects.new('vrterror', me_vrterror)
ob_cube = bpy.data.objects.new('Cube', me_cube)
ob_camera = bpy.data.objects.new('Camera', cam_camera)
ob_cube_002 = bpy.data.objects.new('Cube.002', me_cube_002)

# ---- transforms, parenting, visibility, modifiers, constraints
ob_cube_001.location = (-0.02568, -0.07981, 6.719)
ob_cube_001.scale = (0.3086, 0.1886, 0.5886)
ob_cube_001.lineart.crease_threshold = 0.0
_m = ob_cube_001.modifiers.new('Subsurf', 'SUBSURF')
_m.uv_smooth = 'PRESERVE_CORNERS'
_m.quality = 2
_m.levels = 2
_m.show_only_control_edges = False
_m = ob_cube_001.modifiers.new('Smooth', 'SMOOTH')
ob_vrterror.location = (0.3614, 6.849, 5.218)
ob_vrterror.rotation_euler = (1.571, 0.0, 3.0)
ob_vrterror.scale = (10.82, 10.82, 10.82)
ob_vrterror.lineart.crease_threshold = 0.0
ob_cube.location = (0.0, 0.0, 0.0)
ob_cube.lock_rotations_4d = False
ob_cube.empty_display_type = 'ARROWS'
ob_cube.lineart.crease_threshold = 0.0
_m = ob_cube.modifiers.new('Mirror', 'MIRROR')
_m = ob_cube.modifiers.new('Subsurf', 'SUBSURF')
_m.uv_smooth = 'PRESERVE_CORNERS'
_m.quality = 2
_m.show_only_control_edges = False
ob_camera.location = (7.481, -6.508, 5.344)
ob_camera.rotation_euler = (1.109, 0.0, 0.8149)
ob_camera.lock_rotations_4d = False
ob_camera.empty_display_type = 'ARROWS'
ob_camera.color = (0.0, 0.0, 0.0, 0.0)
ob_camera.display_type = 'WIRE'
ob_camera.lineart.crease_threshold = 0.0
ob_cube_002.location = (0.4423, -0.07981, 6.469)
ob_cube_002.scale = (0.2035, 0.1244, 0.2926)
ob_cube_002.lineart.crease_threshold = 0.0
_m = ob_cube_002.modifiers.new('Subsurf', 'SUBSURF')
_m.uv_smooth = 'PRESERVE_CORNERS'
_m.quality = 2
_m.levels = 2
_m.show_only_control_edges = False
_m = ob_cube_002.modifiers.new('Smooth', 'SMOOTH')

# ---- collection membership
col_collection_1.objects.link(ob_cube_001)
col_collection_1.objects.link(ob_vrterror)
col_collection_1.objects.link(ob_cube)
col_collection_1.objects.link(ob_camera)
col_collection_1.objects.link(ob_cube_002)

# ---- scene / render settings (as saved in the file)
scene.camera = ob_camera
scene.frame_start = 1; scene.frame_end = 250; scene.frame_set(1)
scene.render.engine = 'BLENDER_EEVEE_NEXT'
scene.render.resolution_percentage = 50
scene.render.dither_intensity = 0.0
scene.cycles.use_denoising = False
scene.cycles.samples = 128
scene.cycles.sampling_pattern = 'TABULATED_SOBOL'
scene.cycles.use_adaptive_sampling = False
scene.cycles.use_light_tree = False
scene.cycles.blur_glossy = 0.0
scene.cycles.sample_clamp_indirect = 0.0
scene.view_settings.view_transform = 'Standard'
bpy.context.view_layer.update()

# ---- added for rendering (the .blend has no usable light): sun
light_auto_sun = bpy.data.lights.new('AutoSun', 'SUN')
light_auto_sun.energy = 3.0
light_auto_sun.angle = 0.0523599
ob_auto_sun = bpy.data.objects.new('AutoSun', light_auto_sun)
scene.collection.objects.link(ob_auto_sun)
ob_auto_sun.rotation_euler = (0.872665, 0.174533, 0.523599)
bpy.context.view_layer.update()
